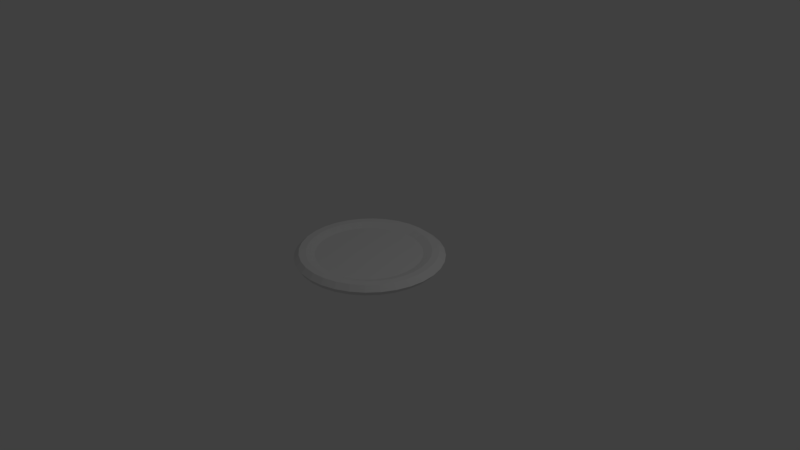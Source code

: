 # Source: MidRangeBlend.blend  (saved by Blender 2.79.0; exported with 4.5.12 LTS)
import bpy
from mathutils import Matrix  # noqa: F401  (used for matrix-valued properties, if any)

bpy.ops.wm.read_factory_settings(use_empty=True)
scene = bpy.context.scene
scene.name = 'Scene'

# ---- collections
col_collection_1 = bpy.data.collections.new('Collection 1'); scene.collection.children.link(col_collection_1)

# ---- world
world_world = bpy.data.worlds.new('World'); scene.world = world_world
world_world.color = (0.05088, 0.05088, 0.05088)
world_world.use_sun_shadow = False
world_world.sun_shadow_jitter_overblur = 0.0
world_world.cycles.sampling_method = 'MANUAL'

# ---- cameras
cam_camera = bpy.data.cameras.new('Camera')
cam_camera.clip_end = 100.0
cam_camera.lens = 35.0
cam_camera.sensor_width = 32.0
cam_camera.sensor_height = 18.0
cam_camera.ortho_scale = 7.314
cam_camera.dof.focus_distance = 0.0
cam_camera.dof.aperture_fstop = 128.0

# ---- lights
light_lamp = bpy.data.lights.new('Lamp', 'POINT')
light_lamp.transmission_factor = 0.0
light_lamp.cutoff_distance = 30.0
light_lamp.energy = 100.0
light_lamp.shadow_buffer_clip_start = 1.001
light_lamp.shadow_soft_size = 0.1
light_lamp.shadow_maximum_resolution = 0.006
light_lamp.use_absolute_resolution = True

# ---- meshes
me_cylinder = bpy.data.meshes.new('Cylinder')
me_cylinder.from_pydata([(-0.0001116, -0.06251, -0.9298), (1.354e-07, 0.02185, -0.6976), (0.1813, -0.06252, -0.9119), (0.1361, 0.02185, -0.6842), (0.3558, -0.06252, -0.859), (0.2669, 0.02185, -0.6445), (0.5166, -0.06251, -0.7731), (0.3875, 0.02185, -0.58), (0.6575, -0.06251, -0.6574), (0.4932, 0.02185, -0.4932), (0.7733, -0.06249, -0.5165), (0.58, 0.02185, -0.3875), (0.8593, -0.06247, -0.3557), (0.6445, 0.02185, -0.2669), (0.9123, -0.06245, -0.1812), (0.6842, 0.02185, -0.1361), (0.9303, -0.06241, 0.0003029), (0.6976, 0.02185, -1.23e-07), (0.9125, -0.06237, 0.1819), (0.6842, 0.02185, 0.1361), (0.8596, -0.06232, 0.3565), (0.6445, 0.02185, 0.2669), (0.7737, -0.06227, 0.5175), (0.58, 0.02185, 0.3875), (0.658, -0.06221, 0.6586), (0.4932, 0.02185, 0.4932), (0.517, -0.06215, 0.7744), (0.3875, 0.02185, 0.58), (0.356, -0.0621, 0.8605), (0.2669, 0.02185, 0.6445), (0.1814, -0.06205, 0.9136), (0.1361, 0.02185, 0.6842), (-0.0002508, -0.06201, 0.9315), (-8.816e-08, 0.02185, 0.6976), (-0.1819, -0.06199, 0.9137), (-0.1361, 0.02185, 0.6842), (-0.3565, -0.06198, 0.8607), (-0.2669, 0.02185, 0.6445), (-0.5175, -0.06198, 0.7747), (-0.3875, 0.02185, 0.58), (-0.6585, -0.06201, 0.6589), (-0.4932, 0.02185, 0.4932), (-0.7743, -0.06204, 0.5178), (-0.58, 0.02185, 0.3875), (-0.8603, -0.06209, 0.3568), (-0.6445, 0.02185, 0.2669), (-0.9132, -0.06215, 0.1821), (-0.6842, 0.02185, 0.1361), (-0.931, -0.06221, 0.0004333), (-0.6976, 0.02185, -7.651e-07), (-0.913, -0.06226, -0.1812), (-0.6842, 0.02185, -0.1361), (-0.86, -0.06232, -0.3558), (-0.6445, 0.02185, -0.2669), (-0.7739, -0.06237, -0.5166), (-0.58, 0.02185, -0.3875), (-0.6581, -0.06241, -0.6576), (-0.4932, 0.02185, -0.4932), (-0.517, -0.06245, -0.7733), (-0.3875, 0.02185, -0.58), (-0.3561, -0.06247, -0.8592), (-0.2669, 0.02185, -0.6445), (-0.1816, -0.06249, -0.912), (-0.1361, 0.02185, -0.6842), (6.369e-09, 0.01342, -0.918), (0.1791, 0.01342, -0.9004), (0.3513, 0.01342, -0.8482), (0.51, 0.01342, -0.7633), (0.6492, 0.01342, -0.6492), (0.7633, 0.01342, -0.51), (0.8482, 0.01342, -0.3513), (0.9004, 0.01342, -0.1791), (0.918, 0.01342, -9.33e-08), (0.9004, 0.01342, 0.1791), (0.8482, 0.01342, 0.3513), (0.7633, 0.01342, 0.51), (0.6492, 0.01342, 0.6492), (0.51, 0.01342, 0.7633), (0.3513, 0.01342, 0.8482), (0.1791, 0.01342, 0.9004), (-2.928e-07, 0.01342, 0.918), (-0.1791, 0.01342, 0.9004), (-0.3513, 0.01342, 0.8482), (-0.51, 0.01342, 0.7633), (-0.6492, 0.01342, 0.6492), (-0.7633, 0.01342, 0.51), (-0.8482, 0.01342, 0.3513), (-0.9004, 0.01342, 0.1791), (-0.918, 0.01342, -9.105e-07), (-0.9004, 0.01342, -0.1791), (-0.8482, 0.01342, -0.3513), (-0.7633, 0.01342, -0.51), (-0.6492, 0.01342, -0.6492), (-0.51, 0.01342, -0.7633), (-0.3513, 0.01342, -0.8482), (-0.1791, 0.01342, -0.9004), (0.003908, -0.0001316, -0.9864), (0.1945, -0.0001461, -0.9677), (0.3777, -0.0001517, -0.9121), (0.5466, -0.0001506, -0.8218), (0.6946, -0.0001406, -0.7003), (0.8161, -0.0001226, -0.5523), (0.9064, -9.62e-05, -0.3834), (0.962, -6.293e-05, -0.2002), (0.9808, -2.164e-05, -0.009629), (0.962, 2.587e-05, 0.181), (0.9065, 7.752e-05, 0.3642), (0.8162, 0.0001321, 0.5331), (0.6947, 0.0001876, 0.6812), (0.5467, 0.000241, 0.8027), (0.3778, 0.0002902, 0.893), (0.1945, 0.0003324, 0.9486), (0.003915, 0.0003653, 0.9674), (-0.1867, 0.0003869, 0.9487), (-0.37, 0.0003973, 0.8931), (-0.5389, 0.0003952, 0.8028), (-0.687, 0.0003797, 0.6812), (-0.8085, 0.0003533, 0.5332), (-0.8987, 0.0003155, 0.3643), (-0.9543, 0.0002699, 0.181), (-0.9731, 0.0002184, -0.009638), (-0.9543, 0.0001639, -0.2002), (-0.8987, 0.0001084, -0.3835), (-0.8084, 5.389e-05, -0.5524), (-0.6868, 4.771e-06, -0.7004), (-0.5388, -4.011e-05, -0.8219), (-0.3699, -7.803e-05, -0.9121), (-0.1867, -0.0001079, -0.9677), (-5.39e-05, 0.06558, -0.9021), (0.1759, 0.06564, -0.8847), (0.3452, 0.06566, -0.8333), (0.5012, 0.06565, -0.75), (0.6379, 0.0656, -0.6378), (0.7501, 0.06553, -0.5011), (0.8335, 0.06542, -0.3452), (0.8849, 0.06529, -0.1759), (0.9023, 0.06513, 0.0001279), (0.885, 0.06495, 0.1762), (0.8338, 0.06476, 0.3455), (0.7504, 0.06457, 0.5016), (0.6382, 0.06437, 0.6384), (0.5015, 0.06418, 0.7507), (0.3454, 0.06402, 0.8342), (0.1761, 0.06388, 0.8856), (-6.869e-05, 0.06377, 0.903), (-0.1762, 0.0637, 0.8857), (-0.3456, 0.06367, 0.8343), (-0.5017, 0.06368, 0.7509), (-0.6385, 0.06374, 0.6386), (-0.7508, 0.06384, 0.5017), (-0.8342, 0.06397, 0.3456), (-0.8855, 0.06413, 0.1763), (-0.9028, 0.06431, 0.0001416), (-0.8853, 0.06451, -0.176), (-0.8339, 0.06471, -0.3453), (-0.7504, 0.0649, -0.5013), (-0.6381, 0.06508, -0.638), (-0.5014, 0.06524, -0.7501), (-0.3453, 0.06538, -0.8335), (-0.1761, 0.0655, -0.8848), (-2.64e-06, 0.06184, -0.8105), (0.1581, 0.06184, -0.7949), (0.3102, 0.06183, -0.7488), (0.4503, 0.06184, -0.6739), (0.5731, 0.06184, -0.5731), (0.6739, 0.06184, -0.4503), (0.7488, 0.06185, -0.3102), (0.795, 0.06186, -0.1581), (0.8105, 0.06188, 6.513e-06), (0.795, 0.06189, 0.1581), (0.7489, 0.0619, 0.3102), (0.674, 0.06192, 0.4503), (0.5732, 0.06193, 0.5732), (0.4504, 0.06195, 0.674), (0.3102, 0.06196, 0.7489), (0.1581, 0.06197, 0.7951), (-3.621e-06, 0.06198, 0.8107), (-0.1582, 0.06198, 0.7951), (-0.3102, 0.06198, 0.749), (-0.4504, 0.06198, 0.6741), (-0.5732, 0.06198, 0.5732), (-0.674, 0.06197, 0.4504), (-0.7489, 0.06196, 0.3102), (-0.7951, 0.06195, 0.1582), (-0.8106, 0.06194, 6.534e-06), (-0.795, 0.06192, -0.1581), (-0.7489, 0.06191, -0.3102), (-0.674, 0.06189, -0.4503), (-0.5731, 0.06188, -0.5731), (-0.4503, 0.06187, -0.6739), (-0.3102, 0.06186, -0.7488), (-0.1581, 0.06185, -0.7949)], [], [(160, 1, 3, 161), (161, 3, 5, 162), (162, 5, 7, 163), (163, 7, 9, 164), (164, 9, 11, 165), (165, 11, 13, 166), (166, 13, 15, 167), (167, 15, 17, 168), (168, 17, 19, 169), (169, 19, 21, 170), (170, 21, 23, 171), (171, 23, 25, 172), (172, 25, 27, 173), (173, 27, 29, 174), (174, 29, 31, 175), (175, 31, 33, 176), (176, 33, 35, 177), (177, 35, 37, 178), (178, 37, 39, 179), (179, 39, 41, 180), (180, 41, 43, 181), (181, 43, 45, 182), (182, 45, 47, 183), (183, 47, 49, 184), (184, 49, 51, 185), (185, 51, 53, 186), (186, 53, 55, 187), (187, 55, 57, 188), (188, 57, 59, 189), (189, 59, 61, 190), (3, 1, 63, 61, 59, 57, 55, 53, 51, 49, 47, 45, 43, 41, 39, 37, 35, 33, 31, 29, 27, 25, 23, 21, 19, 17, 15, 13, 11, 9, 7, 5), (190, 61, 63, 191), (191, 63, 1, 160), (8, 10, 69, 68), (64, 65, 66, 67, 68, 69, 70, 71, 72, 73, 74, 75, 76, 77, 78, 79, 80, 81, 82, 83, 84, 85, 86, 87, 88, 89, 90, 91, 92, 93, 94, 95), (26, 28, 78, 77), (44, 46, 87, 86), (0, 2, 65, 64), (62, 0, 64, 95), (18, 20, 74, 73), (36, 38, 83, 82), (54, 56, 92, 91), (10, 12, 70, 69), (28, 30, 79, 78), (46, 48, 88, 87), (2, 4, 66, 65), (20, 22, 75, 74), (38, 40, 84, 83), (56, 58, 93, 92), (12, 14, 71, 70), (30, 32, 80, 79), (48, 50, 89, 88), (4, 6, 67, 66), (22, 24, 76, 75), (40, 42, 85, 84), (58, 60, 94, 93), (14, 16, 72, 71), (32, 34, 81, 80), (50, 52, 90, 89), (6, 8, 68, 67), (24, 26, 77, 76), (42, 44, 86, 85), (60, 62, 95, 94), (16, 18, 73, 72), (34, 36, 82, 81), (52, 54, 91, 90), (62, 127, 96, 0), (60, 126, 127, 62), (58, 125, 126, 60), (56, 124, 125, 58), (54, 123, 124, 56), (52, 122, 123, 54), (50, 121, 122, 52), (48, 120, 121, 50), (46, 119, 120, 48), (44, 118, 119, 46), (42, 117, 118, 44), (40, 116, 117, 42), (38, 115, 116, 40), (36, 114, 115, 38), (34, 113, 114, 36), (32, 112, 113, 34), (30, 111, 112, 32), (28, 110, 111, 30), (26, 109, 110, 28), (24, 108, 109, 26), (22, 107, 108, 24), (20, 106, 107, 22), (18, 105, 106, 20), (16, 104, 105, 18), (14, 103, 104, 16), (12, 102, 103, 14), (10, 101, 102, 12), (8, 100, 101, 10), (6, 99, 100, 8), (4, 98, 99, 6), (2, 97, 98, 4), (0, 96, 97, 2), (127, 159, 128, 96), (126, 158, 159, 127), (125, 157, 158, 126), (124, 156, 157, 125), (123, 155, 156, 124), (122, 154, 155, 123), (121, 153, 154, 122), (120, 152, 153, 121), (119, 151, 152, 120), (118, 150, 151, 119), (117, 149, 150, 118), (116, 148, 149, 117), (115, 147, 148, 116), (114, 146, 147, 115), (113, 145, 146, 114), (112, 144, 145, 113), (111, 143, 144, 112), (110, 142, 143, 111), (109, 141, 142, 110), (108, 140, 141, 109), (107, 139, 140, 108), (106, 138, 139, 107), (105, 137, 138, 106), (104, 136, 137, 105), (103, 135, 136, 104), (102, 134, 135, 103), (101, 133, 134, 102), (100, 132, 133, 101), (99, 131, 132, 100), (98, 130, 131, 99), (97, 129, 130, 98), (96, 128, 129, 97), (159, 191, 160, 128), (158, 190, 191, 159), (157, 189, 190, 158), (156, 188, 189, 157), (155, 187, 188, 156), (154, 186, 187, 155), (153, 185, 186, 154), (152, 184, 185, 153), (151, 183, 184, 152), (150, 182, 183, 151), (149, 181, 182, 150), (148, 180, 181, 149), (147, 179, 180, 148), (146, 178, 179, 147), (145, 177, 178, 146), (144, 176, 177, 145), (143, 175, 176, 144), (142, 174, 175, 143), (141, 173, 174, 142), (140, 172, 173, 141), (139, 171, 172, 140), (138, 170, 171, 139), (137, 169, 170, 138), (136, 168, 169, 137), (135, 167, 168, 136), (134, 166, 167, 135), (133, 165, 166, 134), (132, 164, 165, 133), (131, 163, 164, 132), (130, 162, 163, 131), (129, 161, 162, 130), (128, 160, 161, 129)])
_uv = me_cylinder.uv_layers.new(name='UVMap')
_uv.uv.foreach_set('vector', [0.3878, 0.8159, 0.4036, 0.7685, 0.4591, 0.7808, 0.4529, 0.8308, 0.4529, 0.8308, 0.4591, 0.7808, 0.5162, 0.782, 0.5202, 0.8323, 0.5202, 0.8323, 0.5162, 0.782, 0.5725, 0.7718, 0.5864, 0.8203, 0.5864, 0.8203, 0.5725, 0.7718, 0.6255, 0.751, 0.6485, 0.7954, 0.6485, 0.7954, 0.6255, 0.751, 0.6731, 0.7203, 0.7042, 0.7592, 0.7042, 0.7592, 0.6731, 0.7203, 0.7135, 0.681, 0.7515, 0.7129, 0.7515, 0.7129, 0.7135, 0.681, 0.7454, 0.6346, 0.7889, 0.6585, 0.7889, 0.6585, 0.7454, 0.6346, 0.7676, 0.5828, 0.8149, 0.5978, 0.8149, 0.5978, 0.7676, 0.5828, 0.7794, 0.5277, 0.8287, 0.5332, 0.8287, 0.5332, 0.7794, 0.5277, 0.7801, 0.4713, 0.8297, 0.4671, 0.8297, 0.4671, 0.7801, 0.4713, 0.7699, 0.4158, 0.8177, 0.402, 0.8177, 0.402, 0.7699, 0.4158, 0.749, 0.3634, 0.7931, 0.3404, 0.7931, 0.3404, 0.749, 0.3634, 0.7182, 0.316, 0.757, 0.2849, 0.757, 0.2849, 0.7182, 0.316, 0.6788, 0.2756, 0.7108, 0.2376, 0.7108, 0.2376, 0.6788, 0.2756, 0.6324, 0.2437, 0.6562, 0.2003, 0.6562, 0.2003, 0.6324, 0.2437, 0.5809, 0.2215, 0.5957, 0.1746, 0.5957, 0.1746, 0.5809, 0.2215, 0.5263, 0.2098, 0.5317, 0.1611, 0.5317, 0.1611, 0.5263, 0.2098, 0.4708, 0.2089, 0.4668, 0.1603, 0.4668, 0.1603, 0.4708, 0.2089, 0.4162, 0.2188, 0.403, 0.1717, 0.403, 0.1717, 0.4162, 0.2188, 0.3644, 0.2392, 0.3421, 0.1953, 0.3421, 0.1953, 0.3644, 0.2392, 0.3172, 0.2696, 0.2867, 0.2306, 0.2867, 0.2306, 0.3172, 0.2696, 0.2765, 0.3084, 0.2389, 0.276, 0.2389, 0.276, 0.2765, 0.3084, 0.2441, 0.3545, 0.2009, 0.3301, 0.2009, 0.3301, 0.2441, 0.3545, 0.2213, 0.4061, 0.1741, 0.3905, 0.1741, 0.3905, 0.2213, 0.4061, 0.2089, 0.461, 0.1597, 0.4549, 0.1597, 0.4549, 0.2089, 0.461, 0.2076, 0.5173, 0.1581, 0.5209, 0.1581, 0.5209, 0.2076, 0.5173, 0.2171, 0.5727, 0.1694, 0.5858, 0.1694, 0.5858, 0.2171, 0.5727, 0.2373, 0.6251, 0.1931, 0.6472, 0.1931, 0.6472, 0.2373, 0.6251, 0.2672, 0.6725, 0.2282, 0.7028, 0.2282, 0.7028, 0.2672, 0.6725, 0.3059, 0.7133, 0.2734, 0.7506, 0.4591, 0.7808, 0.4036, 0.7685, 0.3519, 0.7457, 0.3059, 0.7133, 0.2672, 0.6725, 0.2373, 0.6251, 0.2171, 0.5727, 0.2076, 0.5173, 0.2089, 0.461, 0.2213, 0.4061, 0.2441, 0.3545, 0.2765, 0.3084, 0.3172, 0.2696, 0.3644, 0.2392, 0.4162, 0.2188, 0.4708, 0.2089, 0.5263, 0.2098, 0.5809, 0.2215, 0.6324, 0.2437, 0.6788, 0.2756, 0.7182, 0.316, 0.749, 0.3634, 0.7699, 0.4158, 0.7801, 0.4713, 0.7794, 0.5277, 0.7676, 0.5828, 0.7454, 0.6346, 0.7135, 0.681, 0.6731, 0.7203, 0.6255, 0.751, 0.5725, 0.7718, 0.5162, 0.782, 0.2734, 0.7506, 0.3059, 0.7133, 0.3519, 0.7457, 0.3272, 0.7888, 0.3272, 0.7888, 0.3519, 0.7457, 0.4036, 0.7685, 0.3878, 0.8159, 0.8911, 0.0818, 0.8897, 0.07394, 0.893, 0.0737, 0.8943, 0.08093, 0.9122, 0.1034, 0.9062, 0.09926, 0.901, 0.09399, 0.897, 0.08778, 0.8943, 0.08093, 0.893, 0.0737, 0.8931, 0.06635, 0.8946, 0.05914, 0.8973, 0.05233, 0.9013, 0.04621, 0.9064, 0.04101, 0.9124, 0.03693, 0.919, 0.03412, 0.9261, 0.0327, 0.9333, 0.03271, 0.9404, 0.03417, 0.9471, 0.03701, 0.9531, 0.04111, 0.9581, 0.04627, 0.962, 0.05234, 0.9647, 0.05911, 0.9661, 0.06632, 0.9661, 0.07368, 0.9647, 0.08091, 0.9619, 0.08773, 0.9579, 0.09387, 0.9528, 0.0991, 0.9468, 0.1032, 0.9402, 0.1061, 0.9331, 0.1075, 0.9259, 0.1076, 0.9188, 0.1062, 0.9258, 0.02947, 0.9337, 0.02949, 0.9333, 0.03271, 0.9261, 0.0327, 0.9694, 0.07396, 0.9678, 0.08181, 0.9647, 0.08091, 0.9661, 0.07368, 0.9106, 0.1062, 0.9041, 0.1018, 0.9062, 0.09926, 0.9122, 0.1034, 0.9179, 0.1093, 0.9106, 0.1062, 0.9122, 0.1034, 0.9188, 0.1062, 0.8988, 0.04414, 0.9043, 0.0385, 0.9064, 0.04101, 0.9013, 0.04621, 0.9605, 0.04431, 0.9648, 0.05082, 0.962, 0.05234, 0.9581, 0.04627, 0.9484, 0.106, 0.9412, 0.1091, 0.9402, 0.1061, 0.9468, 0.1032, 0.8897, 0.07394, 0.8898, 0.06596, 0.8931, 0.06635, 0.893, 0.0737, 0.9337, 0.02949, 0.9414, 0.03109, 0.9404, 0.03417, 0.9333, 0.03271, 0.9678, 0.08181, 0.9648, 0.0892, 0.9619, 0.08773, 0.9647, 0.08091, 0.9041, 0.1018, 0.8984, 0.09611, 0.901, 0.09399, 0.9062, 0.09926, 0.9043, 0.0385, 0.9108, 0.03406, 0.9124, 0.03693, 0.9064, 0.04101, 0.9648, 0.05082, 0.9678, 0.05814, 0.9647, 0.05911, 0.962, 0.05234, 0.9412, 0.1091, 0.9335, 0.1107, 0.9331, 0.1075, 0.9402, 0.1061, 0.8898, 0.06596, 0.8914, 0.05814, 0.8946, 0.05914, 0.8931, 0.06635, 0.9414, 0.03109, 0.9487, 0.0342, 0.9471, 0.03701, 0.9404, 0.03417, 0.9648, 0.0892, 0.9605, 0.09588, 0.9579, 0.09387, 0.9619, 0.08773, 0.8984, 0.09611, 0.894, 0.08926, 0.897, 0.08778, 0.901, 0.09399, 0.9108, 0.03406, 0.9181, 0.03102, 0.919, 0.03412, 0.9124, 0.03693, 0.9678, 0.05814, 0.9694, 0.06596, 0.9661, 0.06632, 0.9647, 0.05911, 0.9335, 0.1107, 0.9256, 0.1108, 0.9259, 0.1076, 0.9331, 0.1075, 0.8914, 0.05814, 0.8945, 0.05077, 0.8973, 0.05233, 0.8946, 0.05914, 0.9487, 0.0342, 0.9552, 0.03869, 0.9531, 0.04111, 0.9471, 0.03701, 0.9605, 0.09588, 0.955, 0.1016, 0.9528, 0.0991, 0.9579, 0.09387, 0.894, 0.08926, 0.8911, 0.0818, 0.8943, 0.08093, 0.897, 0.08778, 0.9181, 0.03102, 0.9258, 0.02947, 0.9261, 0.0327, 0.919, 0.03412, 0.9694, 0.06596, 0.9694, 0.07396, 0.9661, 0.07368, 0.9661, 0.06632, 0.9256, 0.1108, 0.9179, 0.1093, 0.9188, 0.1062, 0.9259, 0.1076, 0.8945, 0.05077, 0.8988, 0.04414, 0.9013, 0.04621, 0.8973, 0.05233, 0.9552, 0.03869, 0.9605, 0.04431, 0.9581, 0.04627, 0.9531, 0.04111, 0.955, 0.1016, 0.9484, 0.106, 0.9468, 0.1032, 0.9528, 0.0991, 0.2659, 0.8949, 0.2882, 0.8626, 0.3627, 0.8965, 0.3476, 0.9335, 0.1937, 0.8418, 0.2219, 0.8153, 0.2882, 0.8626, 0.2659, 0.8949, 0.1333, 0.7761, 0.166, 0.7563, 0.2219, 0.8153, 0.1937, 0.8418, 0.08691, 0.7001, 0.1224, 0.6877, 0.166, 0.7563, 0.1333, 0.7761, 0.05616, 0.6168, 0.09289, 0.612, 0.1224, 0.6877, 0.08691, 0.7001, 0.04219, 0.5292, 0.07856, 0.5317, 0.09289, 0.612, 0.05616, 0.6168, 0.04552, 0.4406, 0.08013, 0.45, 0.07856, 0.5317, 0.04219, 0.5292, 0.06602, 0.3544, 0.09767, 0.37, 0.08013, 0.45, 0.04552, 0.4406, 0.1029, 0.2741, 0.1306, 0.2949, 0.09767, 0.37, 0.06602, 0.3544, 0.1546, 0.2027, 0.1777, 0.2278, 0.1306, 0.2949, 0.1029, 0.2741, 0.219, 0.143, 0.2371, 0.1714, 0.1777, 0.2278, 0.1546, 0.2027, 0.2934, 0.09746, 0.3061, 0.128, 0.2371, 0.1714, 0.219, 0.143, 0.3745, 0.06767, 0.3818, 0.09921, 0.3061, 0.128, 0.2934, 0.09746, 0.4581, 0.05426, 0.4606, 0.0853, 0.3818, 0.09921, 0.3745, 0.06767, 0.5429, 0.05376, 0.5408, 0.0861, 0.4606, 0.0853, 0.4581, 0.05426, 0.6278, 0.06989, 0.6202, 0.1021, 0.5408, 0.0861, 0.5429, 0.05376, 0.7089, 0.1028, 0.6956, 0.1337, 0.6202, 0.1021, 0.6278, 0.06989, 0.7823, 0.1514, 0.7635, 0.18, 0.6956, 0.1337, 0.7089, 0.1028, 0.8451, 0.2138, 0.8209, 0.2389, 0.7635, 0.18, 0.7823, 0.1514, 0.8944, 0.2875, 0.8656, 0.308, 0.8209, 0.2389, 0.8451, 0.2138, 0.9285, 0.3696, 0.8957, 0.3844, 0.8656, 0.308, 0.8944, 0.2875, 0.9459, 0.4569, 0.9102, 0.4652, 0.8957, 0.3844, 0.9285, 0.3696, 0.9459, 0.5461, 0.9087, 0.5471, 0.9102, 0.4652, 0.9459, 0.4569, 0.9285, 0.6336, 0.8913, 0.6269, 0.9087, 0.5471, 0.9459, 0.5461, 0.8944, 0.7162, 0.8589, 0.7018, 0.8913, 0.6269, 0.9285, 0.6336, 0.8448, 0.7908, 0.8127, 0.769, 0.8589, 0.7018, 0.8944, 0.7162, 0.7815, 0.8547, 0.7544, 0.8261, 0.8127, 0.769, 0.8448, 0.7908, 0.7066, 0.9055, 0.6858, 0.8713, 0.7544, 0.8261, 0.7815, 0.8547, 0.6223, 0.9416, 0.6092, 0.9028, 0.6858, 0.8713, 0.7066, 0.9055, 0.5302, 0.9611, 0.5268, 0.9181, 0.6092, 0.9028, 0.6223, 0.9416, 0.4363, 0.956, 0.4431, 0.9157, 0.5268, 0.9181, 0.5302, 0.9611, 0.3476, 0.9335, 0.3627, 0.8965, 0.4431, 0.9157, 0.4363, 0.956, 0.2882, 0.8626, 0.3082, 0.8219, 0.3754, 0.8523, 0.3627, 0.8965, 0.2219, 0.8153, 0.2484, 0.7793, 0.3082, 0.8219, 0.2882, 0.8626, 0.166, 0.7563, 0.1981, 0.7261, 0.2484, 0.7793, 0.2219, 0.8153, 0.1224, 0.6877, 0.159, 0.6642, 0.1981, 0.7261, 0.166, 0.7563, 0.09289, 0.612, 0.1327, 0.5959, 0.159, 0.6642, 0.1224, 0.6877, 0.07856, 0.5317, 0.12, 0.5236, 0.1327, 0.5959, 0.09289, 0.612, 0.08013, 0.45, 0.1217, 0.4502, 0.12, 0.5236, 0.07856, 0.5317, 0.09767, 0.37, 0.1377, 0.3784, 0.1217, 0.4502, 0.08013, 0.45, 0.1306, 0.2949, 0.1675, 0.3111, 0.1377, 0.3784, 0.09767, 0.37, 0.1777, 0.2278, 0.2099, 0.2509, 0.1675, 0.3111, 0.1306, 0.2949, 0.2371, 0.1714, 0.2632, 0.2003, 0.2099, 0.2509, 0.1777, 0.2278, 0.3061, 0.128, 0.3251, 0.1613, 0.2632, 0.2003, 0.2371, 0.1714, 0.3818, 0.09921, 0.3929, 0.1352, 0.3251, 0.1613, 0.3061, 0.128, 0.4606, 0.0853, 0.4637, 0.1226, 0.3929, 0.1352, 0.3818, 0.09921, 0.5408, 0.0861, 0.5357, 0.1235, 0.4637, 0.1226, 0.4606, 0.0853, 0.6202, 0.1021, 0.607, 0.1381, 0.5357, 0.1235, 0.5408, 0.0861, 0.6956, 0.1337, 0.6745, 0.1666, 0.607, 0.1381, 0.6202, 0.1021, 0.7635, 0.18, 0.7354, 0.208, 0.6745, 0.1666, 0.6956, 0.1337, 0.8209, 0.2389, 0.787, 0.2607, 0.7354, 0.208, 0.7635, 0.18, 0.8656, 0.308, 0.8273, 0.3227, 0.787, 0.2607, 0.8209, 0.2389, 0.8957, 0.3844, 0.8545, 0.3913, 0.8273, 0.3227, 0.8656, 0.308, 0.9102, 0.4652, 0.8678, 0.4638, 0.8545, 0.3913, 0.8957, 0.3844, 0.9087, 0.5471, 0.8667, 0.5374, 0.8678, 0.4638, 0.9102, 0.4652, 0.8913, 0.6269, 0.8514, 0.6093, 0.8667, 0.5374, 0.9087, 0.5471, 0.8589, 0.7018, 0.8223, 0.6768, 0.8514, 0.6093, 0.8913, 0.6269, 0.8127, 0.769, 0.7808, 0.7374, 0.8223, 0.6768, 0.8589, 0.7018, 0.7544, 0.8261, 0.7283, 0.789, 0.7808, 0.7374, 0.8127, 0.769, 0.6858, 0.8713, 0.6664, 0.8295, 0.7283, 0.789, 0.7544, 0.8261, 0.6092, 0.9028, 0.5973, 0.8575, 0.6664, 0.8295, 0.6858, 0.8713, 0.5268, 0.9181, 0.5232, 0.871, 0.5973, 0.8575, 0.6092, 0.9028, 0.4431, 0.9157, 0.4479, 0.8692, 0.5232, 0.871, 0.5268, 0.9181, 0.3627, 0.8965, 0.3754, 0.8523, 0.4479, 0.8692, 0.4431, 0.9157, 0.3082, 0.8219, 0.3272, 0.7888, 0.3878, 0.8159, 0.3754, 0.8523, 0.2484, 0.7793, 0.2734, 0.7506, 0.3272, 0.7888, 0.3082, 0.8219, 0.1981, 0.7261, 0.2282, 0.7028, 0.2734, 0.7506, 0.2484, 0.7793, 0.159, 0.6642, 0.1931, 0.6472, 0.2282, 0.7028, 0.1981, 0.7261, 0.1327, 0.5959, 0.1694, 0.5858, 0.1931, 0.6472, 0.159, 0.6642, 0.12, 0.5236, 0.1581, 0.5209, 0.1694, 0.5858, 0.1327, 0.5959, 0.1217, 0.4502, 0.1597, 0.4549, 0.1581, 0.5209, 0.12, 0.5236, 0.1377, 0.3784, 0.1741, 0.3905, 0.1597, 0.4549, 0.1217, 0.4502, 0.1675, 0.3111, 0.2009, 0.3301, 0.1741, 0.3905, 0.1377, 0.3784, 0.2099, 0.2509, 0.2389, 0.276, 0.2009, 0.3301, 0.1675, 0.3111, 0.2632, 0.2003, 0.2867, 0.2306, 0.2389, 0.276, 0.2099, 0.2509, 0.3251, 0.1613, 0.3421, 0.1953, 0.2867, 0.2306, 0.2632, 0.2003, 0.3929, 0.1352, 0.403, 0.1717, 0.3421, 0.1953, 0.3251, 0.1613, 0.4637, 0.1226, 0.4668, 0.1603, 0.403, 0.1717, 0.3929, 0.1352, 0.5357, 0.1235, 0.5317, 0.1611, 0.4668, 0.1603, 0.4637, 0.1226, 0.607, 0.1381, 0.5957, 0.1746, 0.5317, 0.1611, 0.5357, 0.1235, 0.6745, 0.1666, 0.6562, 0.2003, 0.5957, 0.1746, 0.607, 0.1381, 0.7354, 0.208, 0.7108, 0.2376, 0.6562, 0.2003, 0.6745, 0.1666, 0.787, 0.2607, 0.757, 0.2849, 0.7108, 0.2376, 0.7354, 0.208, 0.8273, 0.3227, 0.7931, 0.3404, 0.757, 0.2849, 0.787, 0.2607, 0.8545, 0.3913, 0.8177, 0.402, 0.7931, 0.3404, 0.8273, 0.3227, 0.8678, 0.4638, 0.8297, 0.4671, 0.8177, 0.402, 0.8545, 0.3913, 0.8667, 0.5374, 0.8287, 0.5332, 0.8297, 0.4671, 0.8678, 0.4638, 0.8514, 0.6093, 0.8149, 0.5978, 0.8287, 0.5332, 0.8667, 0.5374, 0.8223, 0.6768, 0.7889, 0.6585, 0.8149, 0.5978, 0.8514, 0.6093, 0.7808, 0.7374, 0.7515, 0.7129, 0.7889, 0.6585, 0.8223, 0.6768, 0.7283, 0.789, 0.7042, 0.7592, 0.7515, 0.7129, 0.7808, 0.7374, 0.6664, 0.8295, 0.6485, 0.7954, 0.7042, 0.7592, 0.7283, 0.789, 0.5973, 0.8575, 0.5864, 0.8203, 0.6485, 0.7954, 0.6664, 0.8295, 0.5232, 0.871, 0.5202, 0.8323, 0.5864, 0.8203, 0.5973, 0.8575, 0.4479, 0.8692, 0.4529, 0.8308, 0.5202, 0.8323, 0.5232, 0.871, 0.3754, 0.8523, 0.3878, 0.8159, 0.4529, 0.8308, 0.4479, 0.8692])
me_cylinder.use_remesh_preserve_volume = False
me_cylinder.use_remesh_preserve_attributes = False
me_cylinder.use_mirror_vertex_groups = False
me_cylinder.update()

# ---- objects
ob_cylinder = bpy.data.objects.new('Cylinder', me_cylinder)
ob_lamp = bpy.data.objects.new('Lamp', light_lamp)
ob_camera = bpy.data.objects.new('Camera', cam_camera)

# ---- transforms, parenting, visibility, modifiers, constraints
ob_cylinder.location = (0.0, 0.0, 0.0)
ob_cylinder.rotation_euler = (1.571, 0.0, 0.0)
ob_cylinder.lineart.crease_threshold = 0.0
ob_lamp.location = (4.076, 1.005, 5.904)
ob_lamp.rotation_euler = (0.6503, 0.05522, 1.866)
ob_lamp.lock_rotations_4d = False
ob_lamp.empty_display_type = 'ARROWS'
ob_lamp.color = (0.0, 0.0, 0.0, 0.0)
ob_lamp.lineart.crease_threshold = 0.0
ob_camera.location = (7.481, -6.508, 5.344)
ob_camera.rotation_euler = (1.109, 0.0, 0.8149)
ob_camera.lock_rotations_4d = False
ob_camera.empty_display_type = 'ARROWS'
ob_camera.color = (0.0, 0.0, 0.0, 0.0)
ob_camera.display_type = 'WIRE'
ob_camera.lineart.crease_threshold = 0.0

# ---- collection membership
col_collection_1.objects.link(ob_cylinder)
col_collection_1.objects.link(ob_lamp)
col_collection_1.objects.link(ob_camera)

# ---- scene / render settings (as saved in the file)
scene.camera = ob_camera
scene.frame_start = 1; scene.frame_end = 250; scene.frame_set(0)
scene.render.engine = 'BLENDER_EEVEE_NEXT'
scene.render.resolution_percentage = 50
scene.render.dither_intensity = 0.0
scene.cycles.use_denoising = False
scene.cycles.samples = 128
scene.cycles.sampling_pattern = 'TABULATED_SOBOL'
scene.cycles.light_sampling_threshold = 0.0
scene.cycles.use_adaptive_sampling = False
scene.cycles.use_light_tree = False
scene.cycles.blur_glossy = 0.0
scene.cycles.sample_clamp_indirect = 0.0
scene.view_settings.view_transform = 'Standard'
bpy.context.view_layer.update()
